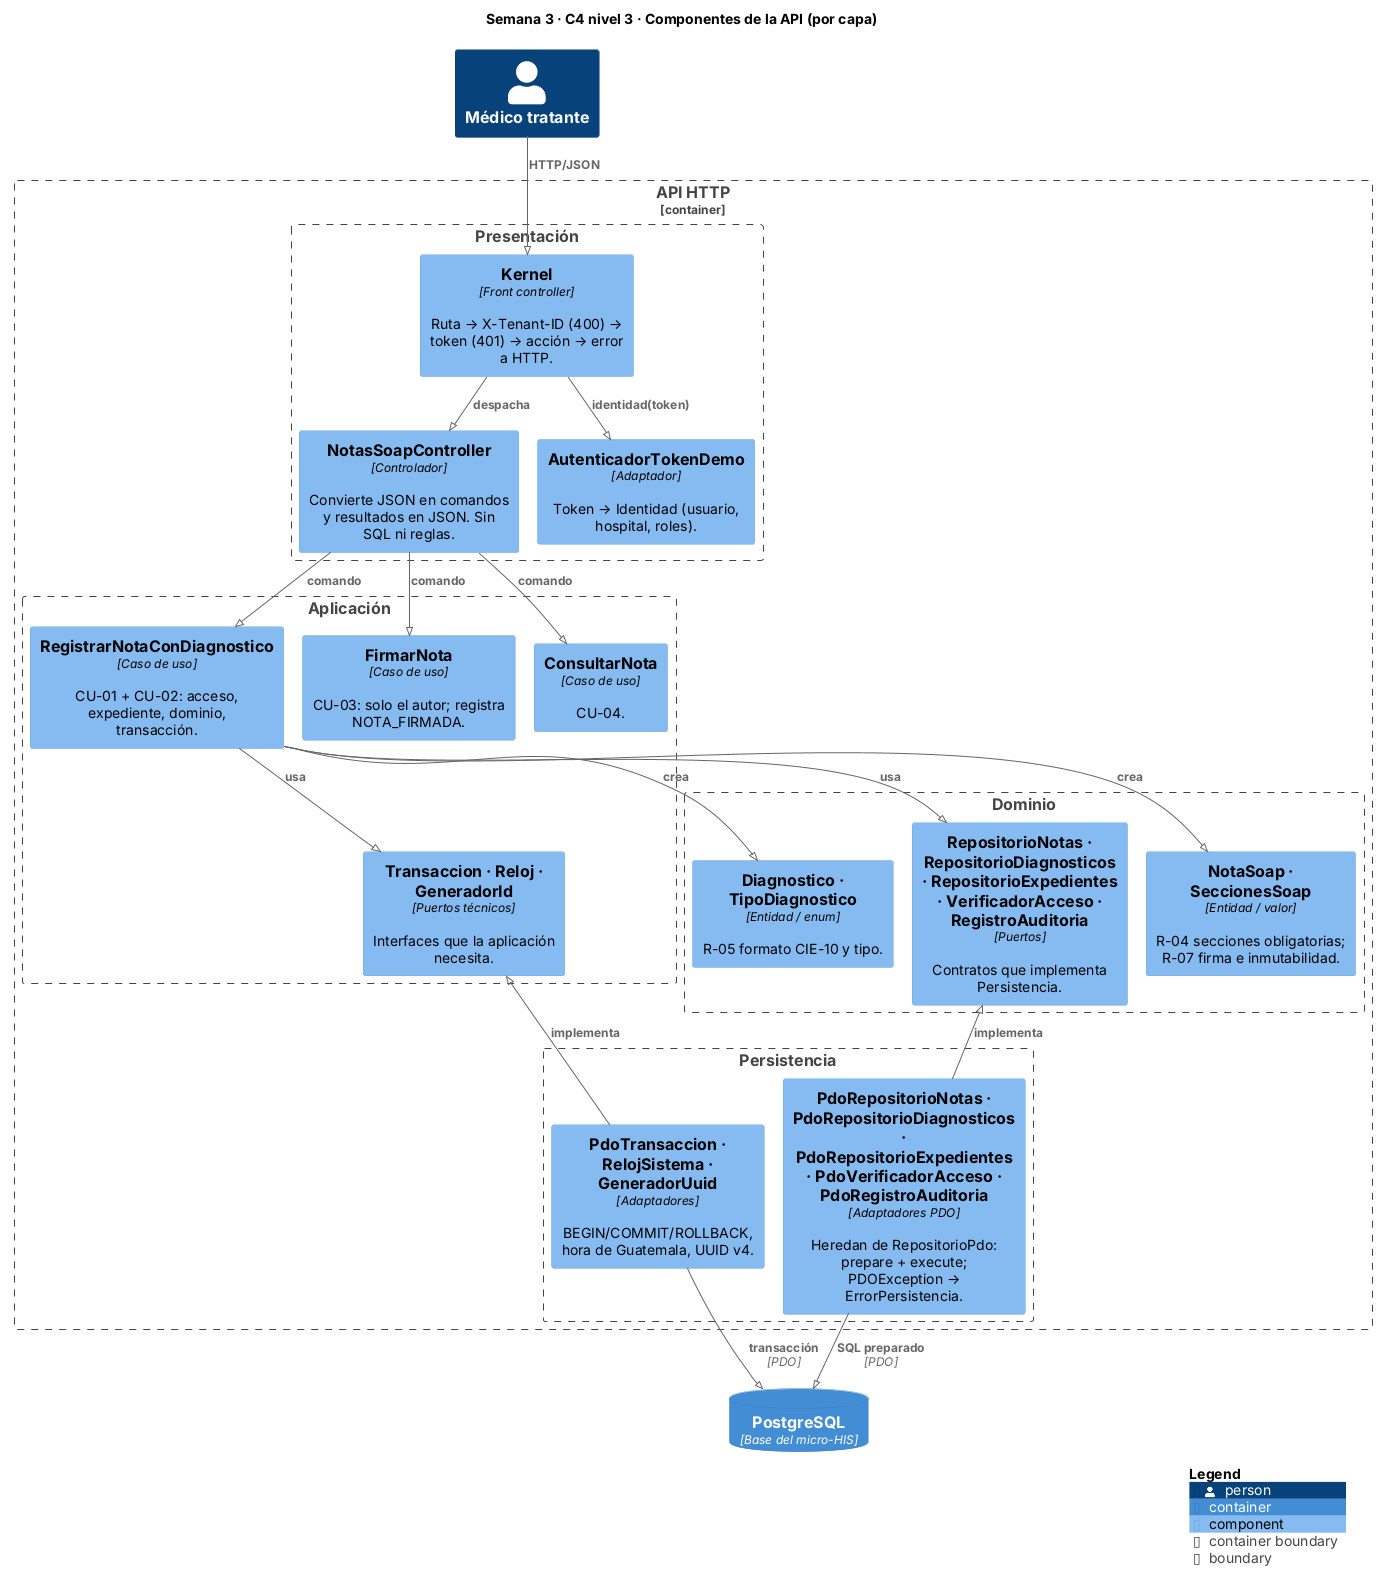

The diagram above was rendered by PlantUML. Its source (embedded in the PNG):
@startuml semana-03-c4-componentes
!pragma layout smetana
!include <C4/C4_Component>

title Semana 3 · C4 nivel 3 · Componentes de la API (por capa)

Person(medico, "Médico tratante")
ContainerDb(db, "PostgreSQL", "Base del micro-HIS")

Container_Boundary(api, "API HTTP") {
    Boundary(pres, "Presentación") {
        Component(kernel, "Kernel", "Front controller", "Ruta → X-Tenant-ID (400) → token (401) → acción → error a HTTP.")
        Component(ctrl, "NotasSoapController", "Controlador", "Convierte JSON en comandos y resultados en JSON. Sin SQL ni reglas.")
        Component(auth, "AutenticadorTokenDemo", "Adaptador", "Token → Identidad (usuario, hospital, roles).")
    }
    Boundary(app, "Aplicación") {
        Component(registrar, "RegistrarNotaConDiagnostico", "Caso de uso", "CU-01 + CU-02: acceso, expediente, dominio, transacción.")
        Component(firmar, "FirmarNota", "Caso de uso", "CU-03: solo el autor; registra NOTA_FIRMADA.")
        Component(consultar, "ConsultarNota", "Caso de uso", "CU-04.")
        Component(ptx, "Transaccion · Reloj · GeneradorId", "Puertos técnicos", "Interfaces que la aplicación necesita.")
    }
    Boundary(dom, "Dominio") {
        Component(nota, "NotaSoap · SeccionesSoap", "Entidad / valor", "R-04 secciones obligatorias; R-07 firma e inmutabilidad.")
        Component(dx, "Diagnostico · TipoDiagnostico", "Entidad / enum", "R-05 formato CIE-10 y tipo.")
        Component(puertos, "RepositorioNotas · RepositorioDiagnosticos · RepositorioExpedientes · VerificadorAcceso · RegistroAuditoria", "Puertos", "Contratos que implementa Persistencia.")
    }
    Boundary(per, "Persistencia") {
        Component(repos, "PdoRepositorioNotas · PdoRepositorioDiagnosticos · PdoRepositorioExpedientes · PdoVerificadorAcceso · PdoRegistroAuditoria", "Adaptadores PDO", "Heredan de RepositorioPdo: prepare + execute; PDOException → ErrorPersistencia.")
        Component(pdotx, "PdoTransaccion · RelojSistema · GeneradorUuid", "Adaptadores", "BEGIN/COMMIT/ROLLBACK, hora de Guatemala, UUID v4.")
    }
}

Rel(medico, kernel, "HTTP/JSON")
Rel(kernel, auth, "identidad(token)")
Rel(kernel, ctrl, "despacha")
Rel(ctrl, registrar, "comando")
Rel(ctrl, firmar, "comando")
Rel(ctrl, consultar, "comando")
Rel(registrar, nota, "crea")
Rel(registrar, dx, "crea")
Rel(registrar, puertos, "usa")
Rel(registrar, ptx, "usa")
Rel_U(repos, puertos, "implementa")
Rel_U(pdotx, ptx, "implementa")
Rel(repos, db, "SQL preparado", "PDO")
Rel(pdotx, db, "transacción", "PDO")

SHOW_LEGEND()
@enduml